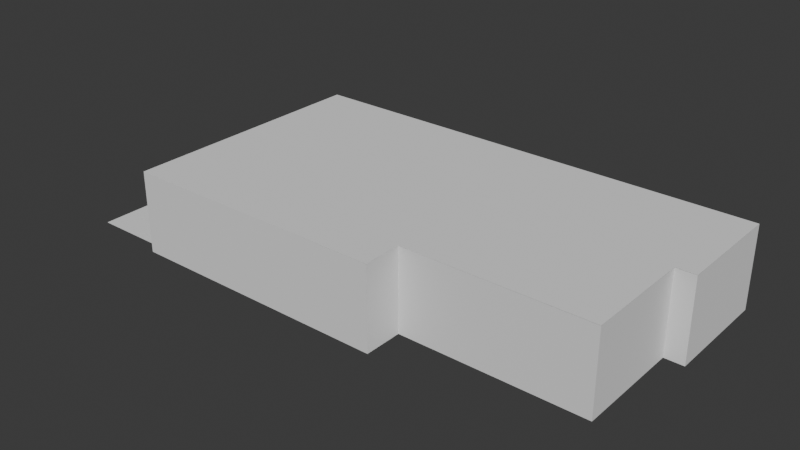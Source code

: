 # Source: Apartment.blend  (saved by Blender 4.2.66; exported with 4.5.12 LTS)
import bpy
from mathutils import Matrix  # noqa: F401  (used for matrix-valued properties, if any)

bpy.ops.wm.read_factory_settings(use_empty=True)
scene = bpy.context.scene
scene.name = 'Scene'

# ---- collections
col_collection = bpy.data.collections.new('Collection'); scene.collection.children.link(col_collection)

# ---- world
world_world = bpy.data.worlds.new('World'); scene.world = world_world
world_world.use_nodes = True; world_world.node_tree.nodes.clear()
_N = world_world.node_tree.nodes; _L = world_world.node_tree.links
n0 = _N.new('ShaderNodeOutputWorld'); n0.name = 'World Output'; n0.location = (300, 300)
n1 = _N.new('ShaderNodeBackground'); n1.name = 'Background'; n1.location = (10, 300)
n1.inputs[0].default_value = (0.05088, 0.05088, 0.05088, 1.0)
_L.new(n1.outputs[0], n0.inputs[0])
n0.is_active_output = True
world_world.color = (0.05088, 0.05088, 0.05088)
world_world.sun_shadow_jitter_overblur = 0.0

# ---- meshes
me_plane_003 = bpy.data.meshes.new('Plane.003')
me_plane_003.from_pydata([(-1.0, -1.0, 0.0), (1.0, -1.0, 0.0), (-1.0, 1.0, 0.0), (1.0, 1.0, 0.0)], [], [(0, 1, 3, 2)])
_uv = me_plane_003.uv_layers.new(name='UVMap')
_uv.uv.foreach_set('vector', [0.0, 0.0, 1.0, 0.0, 1.0, 1.0, 0.0, 1.0])
me_plane_003.update()
me_plane_004 = bpy.data.meshes.new('Plane.004')
me_plane_004.from_pydata([(-1.0, -1.0, 0.0), (1.0, -1.0, 0.0), (-1.0, 1.0, 0.0), (1.0, 1.0, 0.0)], [], [(0, 1, 3, 2)])
_uv = me_plane_004.uv_layers.new(name='UVMap')
_uv.uv.foreach_set('vector', [0.0, 0.0, 1.0, 0.0, 1.0, 1.0, 0.0, 1.0])
me_plane_004.update()
me_plane_005 = bpy.data.meshes.new('Plane.005')
me_plane_005.from_pydata([(-1.0, -1.0, 0.0), (1.0, -1.0, 0.0), (-1.0, 1.0, 0.0), (1.0, 1.0, 0.0)], [], [(0, 1, 3, 2)])
_uv = me_plane_005.uv_layers.new(name='UVMap')
_uv.uv.foreach_set('vector', [0.0, 0.0, 1.0, 0.0, 1.0, 1.0, 0.0, 1.0])
me_plane_005.update()
me_plane_006 = bpy.data.meshes.new('Plane.006')
me_plane_006.from_pydata([(-1.0, -1.0, 0.0), (1.0, -1.0, 0.0), (-1.0, 1.0, 0.0), (1.0, 1.0, 0.0)], [], [(0, 1, 3, 2)])
_uv = me_plane_006.uv_layers.new(name='UVMap')
_uv.uv.foreach_set('vector', [0.0, 0.0, 1.0, 0.0, 1.0, 1.0, 0.0, 1.0])
me_plane_006.update()
me_plane_007 = bpy.data.meshes.new('Plane.007')
me_plane_007.from_pydata([(-1.0, -1.0, 0.0), (1.0, -1.0, 0.0), (-1.0, 1.0, 0.0), (1.0, 1.0, 0.0)], [], [(0, 1, 3, 2)])
_uv = me_plane_007.uv_layers.new(name='UVMap')
_uv.uv.foreach_set('vector', [0.0, 0.0, 1.0, 0.0, 1.0, 1.0, 0.0, 1.0])
me_plane_007.update()
me_plane_009 = bpy.data.meshes.new('Plane.009')
me_plane_009.from_pydata([(-1.0, -1.0, 0.0), (1.0, -1.0, 0.0), (-1.0, 1.0, 0.0), (1.0, 1.0, 0.0)], [], [(0, 1, 3, 2)])
_uv = me_plane_009.uv_layers.new(name='UVMap')
_uv.uv.foreach_set('vector', [0.0, 0.0, 1.0, 0.0, 1.0, 1.0, 0.0, 1.0])
me_plane_009.update()
me_cube_001 = bpy.data.meshes.new('Cube.001')
me_cube_001.from_pydata([(-1.0, -1.0, -1.0), (-1.0, -1.0, 1.0), (-1.0, 1.0, -1.0), (-1.0, 1.0, 1.0), (1.0, -1.0, -1.0), (1.0, -1.0, 1.0), (1.0, 1.0, -1.0), (1.0, 1.0, 1.0)], [], [(0, 1, 3, 2), (2, 3, 7, 6), (6, 7, 5, 4), (4, 5, 1, 0), (2, 6, 4, 0), (7, 3, 1, 5)])
_uv = me_cube_001.uv_layers.new(name='UVMap')
_uv.uv.foreach_set('vector', [0.375, 0.0, 0.625, 0.0, 0.625, 0.25, 0.375, 0.25, 0.375, 0.25, 0.625, 0.25, 0.625, 0.5, 0.375, 0.5, 0.375, 0.5, 0.625, 0.5, 0.625, 0.75, 0.375, 0.75, 0.375, 0.75, 0.625, 0.75, 0.625, 1.0, 0.375, 1.0, 0.125, 0.5, 0.375, 0.5, 0.375, 0.75, 0.125, 0.75, 0.625, 0.5, 0.875, 0.5, 0.875, 0.75, 0.625, 0.75])
me_cube_001.update()
me_plane_011 = bpy.data.meshes.new('Plane.011')
me_plane_011.from_pydata([(-1.0, -1.0, 0.0), (1.0, -1.0, 0.0), (-1.0, 1.0, 0.0), (1.0, 1.0, 0.0), (-1.34, -0.3023, -2.384e-07), (-1.0, -0.3023, -2.384e-07), (-1.34, 1.0, -2.384e-07), (-1.0, 1.0, -2.384e-07), (-1.362, -2.953, 9.537e-07), (0.6809, -2.953, 9.537e-07), (0.6809, -1.0, 9.537e-07), (-1.362, -1.395, 9.537e-07), (-1.001, -1.0, 9.537e-07)], [], [(0, 1, 3, 2), (4, 5, 7, 6), (8, 9, 10, 12, 11)])
_uv = me_plane_011.uv_layers.new(name='UVMap')
_uv.uv.foreach_set('vector', [0.0, 0.0, 1.0, 0.0, 1.0, 1.0, 0.0, 1.0, 0.0, 0.0, 1.0, 0.0, 1.0, 1.0, 0.0, 1.0, 0.0, 0.0, 1.0, 0.0, 1.0, 1.0, 0.5, 1.0, 0.0, 0.5])
me_plane_011.update()
me_plane_014 = bpy.data.meshes.new('Plane.014')
me_plane_014.from_pydata([(-1.0, -1.0, 0.0), (1.0, -1.0, 0.0), (-1.0, 1.0, 0.0), (1.0, 1.0, 0.0), (-1.0, -1.0, 2.51), (1.0, -1.0, 2.51), (-1.0, 1.0, 2.51), (1.0, 1.0, 2.51)], [], [(0, 2, 3, 1), (4, 5, 7, 6), (3, 2, 6, 7)])
_uv = me_plane_014.uv_layers.new(name='UVMap')
_uv.uv.foreach_set('vector', [0.0, 0.0, 0.0, 1.0, 1.0, 1.0, 1.0, 0.0, 0.0, 0.0, 1.0, 0.0, 1.0, 1.0, 0.0, 1.0, 1.0, 1.0, 0.0, 1.0, 0.0, 1.0, 1.0, 1.0])
me_plane_014.update()
me_plane_017 = bpy.data.meshes.new('Plane.017')
me_plane_017.from_pydata([(-1.0, -1.0, 0.0), (1.0, -1.0, 0.0), (-1.0, 1.0, 0.0), (1.0, 1.0, 0.0), (-1.0, -1.0, 4.0), (1.0, -1.0, 4.0), (-1.0, 1.0, 4.0), (1.0, 1.0, 4.0), (0.4118, 1.0, 4.0)], [(2, 0)], [(1, 3, 7, 5), (0, 1, 5, 4), (8, 6, 4, 5, 7)])
_uv = me_plane_017.uv_layers.new(name='UVMap')
_uv.uv.foreach_set('vector', [1.0, 0.0, 0.0, 0.0, 0.0, 0.0, 1.0, 0.0, 0.0, 0.0, 1.0, 0.0, 1.0, 0.0, 0.0, 0.0, 0.0, 0.0, 0.0, 0.0, 0.0, 0.0, 1.0, 0.0, 0.0, 0.0])
me_plane_017.update()
me_plane_019 = bpy.data.meshes.new('Plane.019')
me_plane_019.from_pydata([(-1.0, -1.0, 0.0), (1.0, -1.0, 0.0), (-1.0, 1.0, 0.0), (1.0, 1.0, 0.0), (-6.273, -14.2, 0.0), (2.455, -14.2, 0.0), (-6.273, -6.2, 0.0), (2.455, -6.2, 0.0), (-1.0, -6.2, 0.0), (-16.45, -14.2, 0.0), (-6.273, -14.2, 0.0), (-16.45, -3.8, 0.0), (-6.273, -3.8, 0.0), (-16.45, -6.2, 0.0), (-6.273, -6.2, 0.0), (-6.273, -3.8, 0.0), (-1.0, -6.2, 0.0), (-1.0, -3.8, 0.0), (-6.273, -1.4, 0.0), (-1.0, -1.4, 0.0), (2.455, -1.0, 0.0), (-4.091, -0.6, 0.0), (-4.091, -1.4, 0.0), (-1.0, -2.784, 0.0), (-1.0, -1.0, 0.0), (-1.0, -0.6, 0.0), (2.455, -2.792, 0.0), (2.455, -6.2, 0.0), (0.0, 1.0, 0.0), (1.0, -2.384e-07, 0.0), (8.273, -1.0, 0.0), (8.273, -2.792, 0.0), (2.455, -4.5, 0.0), (6.727, -4.5, 0.0), (2.455, -11.2, 0.0), (6.727, -11.2, 0.0), (4.636, -1.0, 0.0), (8.273, 0.2, 0.0), (4.636, 0.2, 0.0), (6.818, 0.2, 0.0), (1.0, 5.8, 0.0), (6.818, 5.8, 0.0), (0.9998, 2.2, 0.0), (4.636, 0.2, 0.0), (6.818, 2.2, 0.0), (4.636, 5.8, 0.0), (4.636, 2.2, 0.0), (1.0, -1.0, 0.0), (4.636, -1.0, 0.0), (1.0, -0.2, 0.0), (4.636, -0.2, 0.0)], [(8, 14)], [(0, 1, 29, 3, 28, 2), (10, 14, 13, 9), (13, 14, 12, 11), (5, 7, 27, 16, 8, 6, 4), (22, 19, 24, 25, 21), (20, 1, 24, 19, 23, 26), (31, 30, 36, 20, 26), (27, 32, 26, 23, 17, 16), (15, 17, 23, 19, 22, 18), (31, 26, 32, 33), (33, 32, 34, 35), (38, 36, 30, 37), (46, 44, 41, 45), (42, 46, 45, 40), (43, 39, 44, 46), (47, 48, 50, 49)])
_uv = me_plane_019.uv_layers.new(name='UVMap')
_uv.uv.foreach_set('vector', [0.0, 0.0, 1.0, 0.0, 1.0, 0.5, 1.0, 1.0, 0.5, 1.0, 0.0, 1.0, 1.0, 0.0, 1.0, 0.5, 0.0, 0.5, 0.0, 0.0, 0.0, 0.5, 1.0, 0.5, 1.0, 1.0, 0.0, 1.0, 1.0, 0.0, 1.0, 0.5, 0.8125, 0.5, 0.75, 0.5, 0.5, 0.5, 0.0, 0.5, 0.0, 0.0, 0.625, 0.8125, 0.75, 0.8125, 0.75, 0.8438, 0.75, 0.8594, 0.625, 0.875, 0.0, 0.0, 0.0, 0.0, 0.75, 0.8438, 0.75, 0.8125, 0.75, 0.7812, 0.375, 0.3906, 0.0, 0.0, 0.0, 0.0, 0.0, 0.0, 0.0, 0.0, 0.375, 0.3906, 0.0, 0.0, 0.1875, 0.1953, 0.375, 0.3906, 0.75, 0.7812, 0.75, 0.75, 0.75, 0.5, 0.5, 0.75, 0.75, 0.75, 0.75, 0.7812, 0.75, 0.8125, 0.625, 0.8125, 0.5, 0.8125, 0.0, 0.0, 0.375, 0.3906, 0.1875, 0.1953, 0.0, 0.0, 0.0, 0.0, 0.1875, 0.1953, 0.0, 0.0, 0.0, 0.0, 0.0, 0.0, 0.0, 0.0, 0.0, 0.0, 0.0, 0.0, 0.5, 0.5, 1.0, 0.5, 1.0, 1.0, 0.5, 1.0, 0.0, 0.5, 0.5, 0.5, 0.5, 1.0, 0.0, 1.0, 0.5, 0.0, 1.0, 0.0, 1.0, 0.5, 0.5, 0.5, 0.0, 0.0, 1.0, 0.0, 1.0, 1.0, 0.0, 1.0])
me_plane_019.update()
me_plane_008 = bpy.data.meshes.new('Plane.008')
me_plane_008.from_pydata([(-1.0, -1.0, 2.0), (1.0, -1.0, 2.0), (-1.0, 1.0, 2.0), (1.0, 1.0, 2.0), (-1.0, 1.0, 2.0), (1.0, 1.0, 2.0), (-1.0, 1.0, -22.25), (1.0, 1.0, -22.25), (-1.0, -1.0, 2.0), (1.0, -1.0, 2.0), (-1.0, -1.0, -48.0), (1.0, -1.0, -48.0), (-1.0, -1.0, -48.0), (1.0, -1.0, -48.0), (-1.0, 2.519, -48.0), (1.0, 2.519, -48.0), (-1.0, -1.0, -24.0), (1.0, -1.0, -24.0), (-1.0, 0.07692, -24.0), (1.0, 0.07692, -24.0), (-1.0, -1.02e-08, -24.0), (1.0, -8.356e-08, -24.0), (-1.0, -5.055e-08, -48.0), (1.0, -1.239e-07, -48.0), (-1.0, 0.07692, -24.0), (1.0, 0.07692, -24.0), (-1.0, 0.07692, -30.0), (1.0, 0.07692, -30.0), (-1.0, -4.47e-08, -30.0), (1.0, -4.47e-08, -30.0), (-1.0, 0.3077, -30.0), (1.0, 0.3077, -30.0), (-1.0, 0.3077, -30.0), (1.0, 0.3077, -30.0), (-1.0, 0.3077, -36.0), (1.0, 0.3077, -36.0), (-1.0, 0.3077, -36.0), (1.0, 0.3077, -36.0), (-1.0, 0.8462, -36.0), (1.0, 0.8462, -36.0), (-1.0, 0.8462, -31.0), (1.0, 0.8462, -31.0), (-1.0, 0.8462, -48.0), (1.0, 0.8462, -48.0), (-1.0, 0.5385, -36.0), (1.0, 0.5385, -36.0), (-1.0, 0.5385, -48.0), (1.0, 0.5385, -48.0), (-1.0, 0.8462, -31.0), (1.0, 0.8462, -31.0), (-1.0, 1.231, -31.0), (1.0, 1.231, -31.0), (-1.0, 0.8462, -33.0), (1.0, 0.8462, -33.0), (-1.0, 1.231, -33.0), (1.0, 1.231, -33.0), (-1.0, 1.462, -34.0), (1.0, 1.462, -34.0), (-1.0, 1.462, -48.0), (1.0, 1.462, -48.0), (-1.0, 1.615, -34.0), (1.0, 1.615, -34.0), (-1.0, 1.615, -48.0), (1.0, 1.615, -48.0), (-1.0, 2.519, -26.5), (1.0, 2.519, -26.5), (-1.0, 2.519, -48.0), (1.0, 2.519, -48.0), (-1.0, 1.615, -26.5), (1.0, 1.615, -26.5), (-1.0, 2.519, -26.5), (1.0, 2.519, -26.5), (-1.0, 2.375, -5.5), (1.0, 2.375, -5.5), (-1.0, 2.375, -26.5), (1.0, 2.375, -26.5), (-1.0, 1.0, -5.5), (1.0, 1.0, -5.5), (-1.0, 2.375, -5.5), (1.0, 2.375, -5.5), (-1.0, 1.452, -5.5), (1.0, 1.452, -5.5), (-1.0, 1.452, -22.25), (1.0, 1.452, -22.25), (-1.0, 1.0, -22.25), (1.0, 1.0, -22.25), (-1.0, 1.452, -22.25), (1.0, 1.452, -22.25), (-1.0, 1.231, -31.0), (1.0, 1.231, -31.0), (-1.0, 1.231, -39.0), (1.0, 1.231, -39.0), (-1.0, 1.231, -34.0), (1.0, 1.231, -34.0), (-1.0, 1.615, -34.0), (1.0, 1.615, -34.0), (-1.0, 1.615, -26.5), (1.0, 1.615, -26.5), (-1.0, 1.615, -34.0), (1.0, 1.615, -34.0), (-0.5, 1.615, -26.5), (1.0, 1.615, -32.5), (-0.5, 1.615, -34.0), (-0.5, 1.615, -32.5), (-0.5, 1.615, -28.0), (1.0, 1.615, -28.0), (-0.5, 1.452, -22.25), (-0.5, 1.595, -25.97), (1.0, 1.595, -25.97), (1.0, 1.472, -22.78), (-0.5, 1.472, -22.78), (-0.5, -0.6923, -24.0), (-0.5, -1.0, -24.0), (-0.5, 0.07692, -24.0), (1.0, -0.6923, -24.0), (-0.3181, -0.6108, -24.17), (-0.5, -0.9231, -24.0), (-0.5, -7.626e-08, -48.0), (1.0, -0.9231, -24.0), (1.0, -1.072e-07, -38.07), (-0.5, -3.592e-08, -24.0), (-0.5, -5.957e-08, -38.07), (1.0, -1.205e-07, -44.0), (-0.5, -7.285e-08, -44.0), (-0.5, 1.615, -34.0), (1.0, 1.615, -36.0), (-0.5, 1.615, -48.0), (-0.5, 1.615, -36.0), (1.0, 1.615, -46.0), (-0.5, 1.615, -46.0)], [(104, 103)], [(0, 1, 3, 2), (5, 7, 6, 4), (8, 9, 11, 10), (12, 13, 15, 14), (111, 114, 19, 113), (24, 25, 27, 26), (28, 29, 31, 30), (33, 35, 34, 32), (36, 37, 39, 38), (40, 41, 43, 42), (44, 45, 47, 46), (48, 49, 51, 50), (52, 53, 55, 54), (57, 59, 58, 56), (65, 67, 66, 64), (68, 69, 71, 70), (73, 75, 74, 72), (76, 77, 79, 78), (81, 83, 82, 80), (84, 85, 87, 106, 86), (89, 91, 90, 88), (92, 93, 95, 94), (103, 101, 99, 102), (98, 96, 100, 102), (100, 104, 105, 97), (106, 110, 107, 100, 96, 86), (110, 106, 87, 109), (108, 107, 100, 97), (61, 125, 127, 124), (120, 21, 119, 121), (112, 17, 118, 116), (16, 112, 116, 111, 113, 18), (124, 127, 129, 126, 62, 60), (121, 123, 117, 22, 20, 120), (123, 122, 23, 117), (128, 63, 126, 129)])
_uv = me_plane_008.uv_layers.new(name='UVMap')
_uv.uv.foreach_set('vector', [0.0, 0.0, 1.0, 0.0, 1.0, 1.0, 0.0, 1.0, 1.0, 0.0, 1.0, 1.0, 0.0, 1.0, 0.0, 0.0, 0.0, 0.0, 1.0, 0.0, 1.0, 1.0, 0.0, 1.0, 0.0, 0.0, 1.0, 0.0, 1.0, 1.0, 0.0, 1.0, 0.5, 0.5, 1.0, 0.5, 1.0, 1.0, 0.5, 1.0, 0.0, 0.0, 1.0, 0.0, 1.0, 1.0, 0.0, 1.0, 0.0, 0.0, 1.0, 0.0, 1.0, 1.0, 0.0, 1.0, 1.0, 0.0, 1.0, 1.0, 0.0, 1.0, 0.0, 0.0, 0.0, 0.0, 1.0, 0.0, 1.0, 1.0, 0.0, 1.0, 0.0, 0.0, 1.0, 0.0, 1.0, 1.0, 0.0, 1.0, 0.0, 0.0, 1.0, 0.0, 1.0, 1.0, 0.0, 1.0, 0.0, 0.0, 1.0, 0.0, 1.0, 1.0, 0.0, 1.0, 0.0, 0.0, 1.0, 0.0, 1.0, 1.0, 0.0, 1.0, 1.0, 0.0, 1.0, 1.0, 0.0, 1.0, 0.0, 0.0, 1.0, 0.0, 1.0, 1.0, 0.0, 1.0, 0.0, 0.0, 0.0, 0.0, 1.0, 0.0, 1.0, 1.0, 0.0, 1.0, 1.0, 0.0, 1.0, 1.0, 0.0, 1.0, 0.0, 0.0, 0.0, 0.0, 1.0, 0.0, 1.0, 1.0, 0.0, 1.0, 1.0, 0.0, 1.0, 1.0, 0.0, 1.0, 0.0, 0.0, 0.0, 0.0, 1.0, 0.0, 1.0, 1.0, 0.5, 1.0, 0.0, 1.0, 1.0, 0.0, 1.0, 1.0, 0.0, 1.0, 0.0, 0.0, 0.0, 0.0, 1.0, 0.0, 1.0, 1.0, 0.0, 1.0, 0.5, 0.5, 1.0, 0.5, 1.0, 1.0, 0.5, 1.0, 0.0, 0.0, 0.0, 0.0, 0.5, 0.0, 0.0, 0.0, 0.0, 0.0, 0.0, 0.0, 0.0, 0.0, 0.0, 0.0, 0.5, 1.0, 0.5, 0.875, 0.5, 0.125, 0.5, 0.0, 0.0, 0.0, 0.0, 1.0, 0.5, 0.875, 0.5, 1.0, 1.0, 1.0, 0.0, 0.0, 0.0, 0.0, 0.0, 0.0, 0.0, 0.0, 0.0, 0.0, 1.0, 0.0, 1.0, 0.5, 0.5, 0.5, 0.5, 0.0, 0.5, 0.0, 1.0, 0.0, 1.0, 0.5, 0.5, 0.5, 0.5, 0.0, 1.0, 0.0, 1.0, 0.25, 0.5, 0.25, 0.0, 0.0, 0.5, 0.0, 0.5, 0.25, 0.5, 0.5, 0.5, 1.0, 0.0, 1.0, 0.5, 0.0, 0.5, 0.5, 0.5, 0.75, 0.5, 1.0, 0.0, 1.0, 0.0, 0.0, 0.5, 0.5, 0.5, 0.75, 0.5, 1.0, 0.0, 1.0, 0.0, 0.0, 0.5, 0.0, 0.5, 0.75, 1.0, 0.75, 1.0, 1.0, 0.5, 1.0, 1.0, 0.75, 1.0, 1.0, 0.5, 1.0, 0.5, 0.75])
me_plane_008.update()
me_plane_031 = bpy.data.meshes.new('Plane.031')
me_plane_031.from_pydata([(-1.0, -1.0, 0.0), (51.0, -1.0, 0.0), (-1.0, 49.0, 0.0), (51.0, 49.0, 0.0), (51.0, 6.5, 0.0), (51.0, 49.0, 0.0), (51.0, 6.5, 0.0), (86.75, 49.0, 0.0), (86.75, 6.5, 0.0), (86.75, 49.0, 0.0), (86.75, 6.5, 0.0), (86.75, 27.5, 0.0), (90.5, 49.0, 0.0), (90.5, 27.5, 0.0)], [(3, 7), (4, 8)], [(0, 1, 4, 3, 2), (6, 10, 11, 9, 5, 3, 4), (11, 13, 12, 9)])
_uv = me_plane_031.uv_layers.new(name='UVMap')
_uv.uv.foreach_set('vector', [0.0, 0.0, 1.0, 0.0, 1.0, 0.5, 1.0, 1.0, 0.0, 1.0, 0.0, 0.0, 0.0, 0.0, 0.0, 0.0, 0.0, 0.0, 0.0, 0.0, 1.0, 1.0, 1.0, 0.5, 0.0, 0.0, 0.0, 0.0, 0.0, 0.0, 0.0, 0.0])
me_plane_031.update()

# ---- objects
ob_mbr = bpy.data.objects.new('MBR', me_plane_003)
ob_veranda = bpy.data.objects.new('Veranda', me_plane_004)
ob_mbath = bpy.data.objects.new('MBath', me_plane_005)
ob_mbr_shower = bpy.data.objects.new('MBR Shower', me_plane_006)
ob_pantry = bpy.data.objects.new('Pantry', me_plane_007)
ob_empty = bpy.data.objects.new('Empty', None)
ob_wic = bpy.data.objects.new('WIC', me_plane_009)
ob_counter = bpy.data.objects.new('Counter', me_cube_001)
ob_br2 = bpy.data.objects.new('BR2', me_plane_011)
ob_b2tub = bpy.data.objects.new('B2Tub', me_plane_014)
ob_stove_area = bpy.data.objects.new('Stove Area', me_plane_017)
ob_hardwood_floor = bpy.data.objects.new('Hardwood Floor', me_plane_019)
ob_walls = bpy.data.objects.new('Walls', me_plane_008)
ob_ceiling = bpy.data.objects.new('Ceiling', me_plane_031)

# ---- transforms, parenting, visibility, modifiers, constraints
ob_mbr.location = (-15.0, 12.0, 0.0)
ob_mbr.scale = (13.0, 12.0, 1.0)
ob_veranda.location = (-36.0, -12.0, 0.0)
ob_veranda.scale = (8.0, 12.0, 1.0)
ob_mbath.location = (5.0, 18.0, -2.384e-07)
ob_mbath.scale = (7.0, 6.0, 1.0)
ob_mbr_shower.location = (2.0, 9.0, 0.0)
ob_mbr_shower.scale = (4.0, 3.0, 1.0)
ob_pantry.location = (-1.0, 3.0, 0.0)
ob_pantry.scale = (1.0, 3.0, 1.0)
ob_empty.location = (-15.84, 52.2, 0.0)
ob_empty.rotation_euler = (0.0, 0.0, 1.571)
ob_empty.scale = (1.077, 1.077, 1.0)
ob_empty.empty_display_type = 'IMAGE'
ob_empty.empty_display_size = 117.7
ob_empty.empty_image_offset = (-0.3348, -0.5)
ob_empty.use_empty_image_alpha = True
ob_empty.color = (1.0, 1.0, 1.0, 0.1)
ob_wic.location = (16.0, 18.0, 0.0)
ob_wic.scale = (4.0, 6.0, 1.0)
ob_counter.location = (7.25, -3.0, 3.0)
ob_counter.scale = (7.25, 3.0, 3.0)
ob_br2.location = (51.75, 13.25, 0.0)
ob_br2.scale = (11.75, 10.75, 1.0)
ob_b2tub.location = (25.0, 12.0, 0.0)
ob_b2tub.scale = (5.0, 3.0, 1.0)
ob_stove_area.location = (10.25, 10.0, 0.0)
ob_stove_area.scale = (4.25, 2.0, 1.0)
ob_hardwood_floor.location = (17.25, 9.5, 0.0)
ob_hardwood_floor.scale = (2.75, 2.5, 1.0)
ob_walls.location = (-2.0, -24.0, 8.0)
ob_walls.rotation_euler = (1.571, 1.571, 0.0)
ob_walls.scale = (8.0, 26.0, 1.0)
ob_ceiling.location = (-27.0, -25.0, 16.0)

# ---- collection membership
col_collection.objects.link(ob_mbr)
col_collection.objects.link(ob_veranda)
col_collection.objects.link(ob_mbath)
col_collection.objects.link(ob_mbr_shower)
col_collection.objects.link(ob_pantry)
col_collection.objects.link(ob_empty)
col_collection.objects.link(ob_wic)
col_collection.objects.link(ob_counter)
col_collection.objects.link(ob_br2)
col_collection.objects.link(ob_b2tub)
col_collection.objects.link(ob_stove_area)
col_collection.objects.link(ob_hardwood_floor)
col_collection.objects.link(ob_walls)
col_collection.objects.link(ob_ceiling)

# ---- scene / render settings (as saved in the file)
scene.frame_start = 1; scene.frame_end = 250; scene.frame_set(1)
scene.render.engine = 'BLENDER_EEVEE_NEXT'
bpy.context.view_layer.update()

# ---- added for rendering (the .blend has no active camera and no usable light): camera, sun
cam_auto = bpy.data.cameras.new('AutoCamera')
cam_auto.lens = 50.0
cam_auto.sensor_width = 36.0
cam_auto.clip_end = 1942.57
ob_auto_camera = bpy.data.objects.new('AutoCamera', cam_auto)
scene.collection.objects.link(ob_auto_camera)
ob_auto_camera.location = (120.438, -133.826, 96.5505)
ob_auto_camera.rotation_euler = (1.09748, -7.21219e-08, 0.694738)
scene.camera = ob_auto_camera
light_auto_sun = bpy.data.lights.new('AutoSun', 'SUN')
light_auto_sun.energy = 3.0
light_auto_sun.angle = 0.0523599
ob_auto_sun = bpy.data.objects.new('AutoSun', light_auto_sun)
scene.collection.objects.link(ob_auto_sun)
ob_auto_sun.rotation_euler = (0.872665, 0.174533, 0.523599)
bpy.context.view_layer.update()
